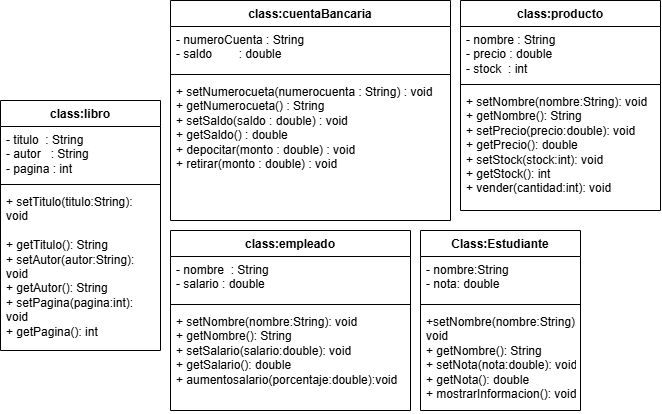

The diagram above was exported from draw.io. Its source (the exported page's mxGraphModel, read from the mxfile embedded in the PNG):
<mxGraphModel dx="1139" dy="510" grid="1" gridSize="10" guides="1" tooltips="1" connect="1" arrows="1" fold="1" page="1" pageScale="1" pageWidth="827" pageHeight="1169" math="0" shadow="0">
  <root>
    <mxCell id="8i9KG4zSC1PUzRFmgkyP-0" />
    <mxCell id="8i9KG4zSC1PUzRFmgkyP-1" parent="8i9KG4zSC1PUzRFmgkyP-0" />
    <mxCell id="8i9KG4zSC1PUzRFmgkyP-2" value="Class:Estudiante" style="swimlane;fontStyle=1;align=center;verticalAlign=top;childLayout=stackLayout;horizontal=1;startSize=26;horizontalStack=0;resizeParent=1;resizeParentMax=0;resizeLast=0;collapsible=1;marginBottom=0;whiteSpace=wrap;html=1;" parent="8i9KG4zSC1PUzRFmgkyP-1" vertex="1">
      <mxGeometry x="490" y="270" width="160" height="180" as="geometry" />
    </mxCell>
    <mxCell id="8i9KG4zSC1PUzRFmgkyP-3" value="- nombre:String&lt;div&gt;- nota: double&lt;/div&gt;" style="text;strokeColor=none;fillColor=none;align=left;verticalAlign=top;spacingLeft=4;spacingRight=4;overflow=hidden;rotatable=0;points=[[0,0.5],[1,0.5]];portConstraint=eastwest;whiteSpace=wrap;html=1;" parent="8i9KG4zSC1PUzRFmgkyP-2" vertex="1">
      <mxGeometry y="26" width="160" height="44" as="geometry" />
    </mxCell>
    <mxCell id="8i9KG4zSC1PUzRFmgkyP-4" value="" style="line;strokeWidth=1;fillColor=none;align=left;verticalAlign=middle;spacingTop=-1;spacingLeft=3;spacingRight=3;rotatable=0;labelPosition=right;points=[];portConstraint=eastwest;strokeColor=inherit;" parent="8i9KG4zSC1PUzRFmgkyP-2" vertex="1">
      <mxGeometry y="70" width="160" height="8" as="geometry" />
    </mxCell>
    <mxCell id="8i9KG4zSC1PUzRFmgkyP-5" value="&lt;div&gt;&lt;div&gt;+setNombre(nombre:String): void&lt;/div&gt;&lt;div&gt;+ getNombre(): String&lt;/div&gt;&lt;div&gt;+ setNota(nota:double): void&lt;/div&gt;&lt;div&gt;+ getNota(): double&lt;/div&gt;&lt;div&gt;+ mostrarInformacion(): void&lt;/div&gt;&lt;/div&gt;" style="text;strokeColor=none;fillColor=none;align=left;verticalAlign=top;spacingLeft=4;spacingRight=4;overflow=hidden;rotatable=0;points=[[0,0.5],[1,0.5]];portConstraint=eastwest;whiteSpace=wrap;html=1;" parent="8i9KG4zSC1PUzRFmgkyP-2" vertex="1">
      <mxGeometry y="78" width="160" height="102" as="geometry" />
    </mxCell>
    <mxCell id="8i9KG4zSC1PUzRFmgkyP-6" value="class:producto" style="swimlane;fontStyle=1;align=center;verticalAlign=top;childLayout=stackLayout;horizontal=1;startSize=26;horizontalStack=0;resizeParent=1;resizeParentMax=0;resizeLast=0;collapsible=1;marginBottom=0;whiteSpace=wrap;html=1;" parent="8i9KG4zSC1PUzRFmgkyP-1" vertex="1">
      <mxGeometry x="530" y="40" width="200" height="210" as="geometry" />
    </mxCell>
    <mxCell id="8i9KG4zSC1PUzRFmgkyP-7" value="&lt;div&gt;- nombre : String&lt;/div&gt;&lt;div&gt;- precio : double&lt;/div&gt;&lt;div&gt;- stock&amp;nbsp; : int&lt;/div&gt;" style="text;strokeColor=none;fillColor=none;align=left;verticalAlign=top;spacingLeft=4;spacingRight=4;overflow=hidden;rotatable=0;points=[[0,0.5],[1,0.5]];portConstraint=eastwest;whiteSpace=wrap;html=1;" parent="8i9KG4zSC1PUzRFmgkyP-6" vertex="1">
      <mxGeometry y="26" width="200" height="54" as="geometry" />
    </mxCell>
    <mxCell id="8i9KG4zSC1PUzRFmgkyP-8" value="" style="line;strokeWidth=1;fillColor=none;align=left;verticalAlign=middle;spacingTop=-1;spacingLeft=3;spacingRight=3;rotatable=0;labelPosition=right;points=[];portConstraint=eastwest;strokeColor=inherit;" parent="8i9KG4zSC1PUzRFmgkyP-6" vertex="1">
      <mxGeometry y="80" width="200" height="8" as="geometry" />
    </mxCell>
    <mxCell id="8i9KG4zSC1PUzRFmgkyP-9" value="&lt;div&gt;&lt;span style=&quot;background-color: transparent; color: light-dark(rgb(0, 0, 0), rgb(255, 255, 255));&quot;&gt;+ setNombre(nombre:String): void&lt;/span&gt;&lt;/div&gt;&lt;div&gt;+ getNombre(): String&lt;/div&gt;&lt;div&gt;+ setPrecio(precio:double): void&lt;/div&gt;&lt;div&gt;+ getPrecio(): double&lt;/div&gt;&lt;div&gt;+ setStock(stock:int): void&lt;/div&gt;&lt;div&gt;+ getStock(): int&lt;/div&gt;&lt;div&gt;+ vender(cantidad:int): void&lt;/div&gt;" style="text;strokeColor=none;fillColor=none;align=left;verticalAlign=top;spacingLeft=4;spacingRight=4;overflow=hidden;rotatable=0;points=[[0,0.5],[1,0.5]];portConstraint=eastwest;whiteSpace=wrap;html=1;" parent="8i9KG4zSC1PUzRFmgkyP-6" vertex="1">
      <mxGeometry y="88" width="200" height="122" as="geometry" />
    </mxCell>
    <mxCell id="8i9KG4zSC1PUzRFmgkyP-10" value="class:libro" style="swimlane;fontStyle=1;align=center;verticalAlign=top;childLayout=stackLayout;horizontal=1;startSize=26;horizontalStack=0;resizeParent=1;resizeParentMax=0;resizeLast=0;collapsible=1;marginBottom=0;whiteSpace=wrap;html=1;" parent="8i9KG4zSC1PUzRFmgkyP-1" vertex="1">
      <mxGeometry x="70" y="140" width="160" height="250" as="geometry" />
    </mxCell>
    <mxCell id="8i9KG4zSC1PUzRFmgkyP-11" value="&lt;div&gt;- titulo&amp;nbsp; : String&lt;/div&gt;&lt;div&gt;- autor&amp;nbsp; &amp;nbsp;: String&lt;/div&gt;&lt;div&gt;- pagina : int&lt;/div&gt;" style="text;strokeColor=none;fillColor=none;align=left;verticalAlign=top;spacingLeft=4;spacingRight=4;overflow=hidden;rotatable=0;points=[[0,0.5],[1,0.5]];portConstraint=eastwest;whiteSpace=wrap;html=1;" parent="8i9KG4zSC1PUzRFmgkyP-10" vertex="1">
      <mxGeometry y="26" width="160" height="54" as="geometry" />
    </mxCell>
    <mxCell id="8i9KG4zSC1PUzRFmgkyP-12" value="" style="line;strokeWidth=1;fillColor=none;align=left;verticalAlign=middle;spacingTop=-1;spacingLeft=3;spacingRight=3;rotatable=0;labelPosition=right;points=[];portConstraint=eastwest;strokeColor=inherit;" parent="8i9KG4zSC1PUzRFmgkyP-10" vertex="1">
      <mxGeometry y="80" width="160" height="8" as="geometry" />
    </mxCell>
    <mxCell id="8i9KG4zSC1PUzRFmgkyP-13" value="&lt;div&gt;&lt;span style=&quot;background-color: transparent; color: light-dark(rgb(0, 0, 0), rgb(255, 255, 255));&quot;&gt;+ setTitulo(titulo:String): void&lt;/span&gt;&lt;/div&gt;&lt;div&gt;&lt;br&gt;&lt;/div&gt;&lt;div&gt;+ getTitulo(): String&lt;/div&gt;&lt;div&gt;+ setAutor(autor:String): void&lt;/div&gt;&lt;div&gt;+ getAutor(): String&lt;/div&gt;&lt;div&gt;+ setPagina(pagina:int): void&amp;nbsp; &amp;nbsp;&lt;/div&gt;&lt;div&gt;+ getPagina(): int&lt;/div&gt;" style="text;strokeColor=none;fillColor=none;align=left;verticalAlign=top;spacingLeft=4;spacingRight=4;overflow=hidden;rotatable=0;points=[[0,0.5],[1,0.5]];portConstraint=eastwest;whiteSpace=wrap;html=1;" parent="8i9KG4zSC1PUzRFmgkyP-10" vertex="1">
      <mxGeometry y="88" width="160" height="162" as="geometry" />
    </mxCell>
    <mxCell id="8i9KG4zSC1PUzRFmgkyP-14" value="class:empleado" style="swimlane;fontStyle=1;align=center;verticalAlign=top;childLayout=stackLayout;horizontal=1;startSize=26;horizontalStack=0;resizeParent=1;resizeParentMax=0;resizeLast=0;collapsible=1;marginBottom=0;whiteSpace=wrap;html=1;" parent="8i9KG4zSC1PUzRFmgkyP-1" vertex="1">
      <mxGeometry x="240" y="270" width="240" height="180" as="geometry" />
    </mxCell>
    <mxCell id="8i9KG4zSC1PUzRFmgkyP-15" value="&lt;div&gt;- nombre&amp;nbsp; : String&lt;/div&gt;&lt;div&gt;- salario : double&lt;/div&gt;" style="text;strokeColor=none;fillColor=none;align=left;verticalAlign=top;spacingLeft=4;spacingRight=4;overflow=hidden;rotatable=0;points=[[0,0.5],[1,0.5]];portConstraint=eastwest;whiteSpace=wrap;html=1;" parent="8i9KG4zSC1PUzRFmgkyP-14" vertex="1">
      <mxGeometry y="26" width="240" height="44" as="geometry" />
    </mxCell>
    <mxCell id="8i9KG4zSC1PUzRFmgkyP-16" value="" style="line;strokeWidth=1;fillColor=none;align=left;verticalAlign=middle;spacingTop=-1;spacingLeft=3;spacingRight=3;rotatable=0;labelPosition=right;points=[];portConstraint=eastwest;strokeColor=inherit;" parent="8i9KG4zSC1PUzRFmgkyP-14" vertex="1">
      <mxGeometry y="70" width="240" height="8" as="geometry" />
    </mxCell>
    <mxCell id="8i9KG4zSC1PUzRFmgkyP-17" value="&lt;div&gt;&lt;span style=&quot;background-color: transparent; color: light-dark(rgb(0, 0, 0), rgb(255, 255, 255));&quot;&gt;+ setNombre(nombre:String): void&lt;/span&gt;&lt;/div&gt;&lt;div&gt;+ getNombre(): String&lt;/div&gt;&lt;div&gt;+ setSalario(salario:double): void&amp;nbsp; &amp;nbsp;&lt;/div&gt;&lt;div&gt;+ getSalario(): double&lt;/div&gt;&lt;div&gt;+ aumentosalario(porcentaje:double):void&lt;/div&gt;" style="text;strokeColor=none;fillColor=none;align=left;verticalAlign=top;spacingLeft=4;spacingRight=4;overflow=hidden;rotatable=0;points=[[0,0.5],[1,0.5]];portConstraint=eastwest;whiteSpace=wrap;html=1;" parent="8i9KG4zSC1PUzRFmgkyP-14" vertex="1">
      <mxGeometry y="78" width="240" height="102" as="geometry" />
    </mxCell>
    <mxCell id="8i9KG4zSC1PUzRFmgkyP-18" value="class:cuentaBancaria" style="swimlane;fontStyle=1;align=center;verticalAlign=top;childLayout=stackLayout;horizontal=1;startSize=26;horizontalStack=0;resizeParent=1;resizeParentMax=0;resizeLast=0;collapsible=1;marginBottom=0;whiteSpace=wrap;html=1;" parent="8i9KG4zSC1PUzRFmgkyP-1" vertex="1">
      <mxGeometry x="240" y="40" width="280" height="220" as="geometry" />
    </mxCell>
    <mxCell id="8i9KG4zSC1PUzRFmgkyP-19" value="&lt;div&gt;- numeroCuenta : String&lt;/div&gt;&lt;div&gt;- saldo&amp;nbsp; &amp;nbsp; &amp;nbsp; &amp;nbsp; : double&lt;/div&gt;" style="text;strokeColor=none;fillColor=none;align=left;verticalAlign=top;spacingLeft=4;spacingRight=4;overflow=hidden;rotatable=0;points=[[0,0.5],[1,0.5]];portConstraint=eastwest;whiteSpace=wrap;html=1;" parent="8i9KG4zSC1PUzRFmgkyP-18" vertex="1">
      <mxGeometry y="26" width="280" height="44" as="geometry" />
    </mxCell>
    <mxCell id="8i9KG4zSC1PUzRFmgkyP-20" value="" style="line;strokeWidth=1;fillColor=none;align=left;verticalAlign=middle;spacingTop=-1;spacingLeft=3;spacingRight=3;rotatable=0;labelPosition=right;points=[];portConstraint=eastwest;strokeColor=inherit;" parent="8i9KG4zSC1PUzRFmgkyP-18" vertex="1">
      <mxGeometry y="70" width="280" height="8" as="geometry" />
    </mxCell>
    <mxCell id="8i9KG4zSC1PUzRFmgkyP-21" value="&lt;div&gt;+ setNumerocueta(numerocuenta : String) : void&amp;nbsp;&amp;nbsp;&lt;/div&gt;&lt;div&gt;+ getNumerocueta() : String&amp;nbsp;&amp;nbsp;&lt;/div&gt;&lt;div&gt;+ setSaldo(saldo : double) : void&amp;nbsp;&amp;nbsp;&lt;/div&gt;&lt;div&gt;+ getSaldo() : double&amp;nbsp;&amp;nbsp;&lt;/div&gt;&lt;div&gt;+ depocitar(monto : double) : void&amp;nbsp;&amp;nbsp;&lt;/div&gt;&lt;div&gt;&lt;span style=&quot;background-color: transparent;&quot;&gt;+ retirar(monto : double) : void&lt;/span&gt;&lt;span style=&quot;background-color: transparent; color: light-dark(rgb(0, 0, 0), rgb(255, 255, 255));&quot;&gt;&amp;nbsp;&amp;nbsp;&lt;/span&gt;&lt;/div&gt;" style="text;strokeColor=none;fillColor=none;align=left;verticalAlign=top;spacingLeft=4;spacingRight=4;overflow=hidden;rotatable=0;points=[[0,0.5],[1,0.5]];portConstraint=eastwest;whiteSpace=wrap;html=1;" parent="8i9KG4zSC1PUzRFmgkyP-18" vertex="1">
      <mxGeometry y="78" width="280" height="142" as="geometry" />
    </mxCell>
  </root>
</mxGraphModel>